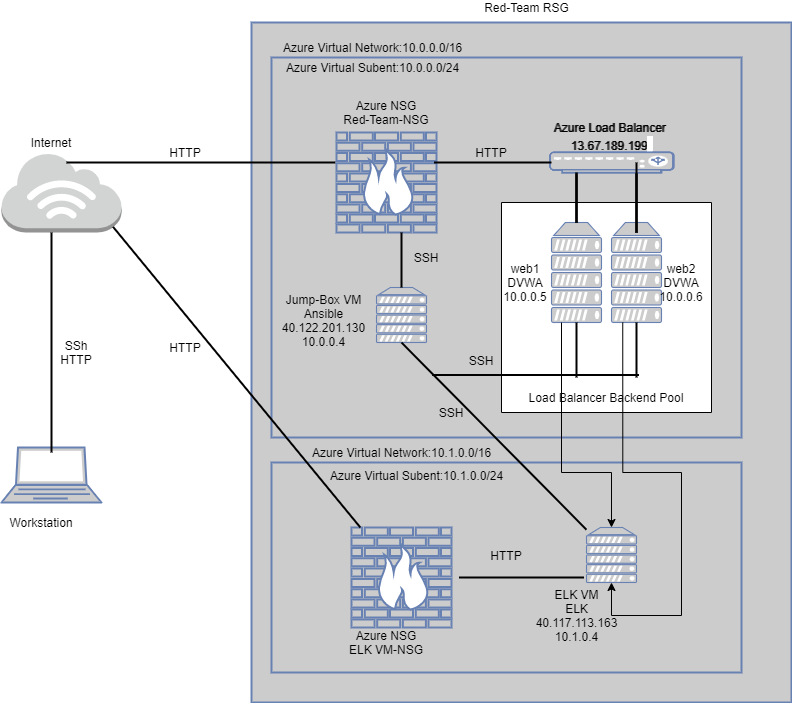

The diagram above was exported from draw.io. Its source (the exported page's mxGraphModel, read from the mxfile embedded in the PNG):
<mxGraphModel dx="1422" dy="762" grid="1" gridSize="10" guides="1" tooltips="1" connect="1" arrows="1" fold="1" page="1" pageScale="1" pageWidth="850" pageHeight="1100" math="0" shadow="0">
  <root>
    <mxCell id="0" />
    <mxCell id="1" parent="0" />
    <mxCell id="mep84YeAN2x8NS8I5cXv-42" value="" style="rounded=0;whiteSpace=wrap;html=1;fontColor=#0066CC;strokeColor=#6881B3;strokeWidth=2;fillColor=#CCCCCC;gradientDirection=north;verticalAlign=top;" parent="1" vertex="1">
      <mxGeometry x="260" y="70" width="540" height="680" as="geometry" />
    </mxCell>
    <mxCell id="mep84YeAN2x8NS8I5cXv-40" value="" style="rounded=0;whiteSpace=wrap;html=1;fontColor=#0066CC;strokeColor=#6881B3;strokeWidth=2;fillColor=#CCCCCC;gradientDirection=north;verticalAlign=top;" parent="1" vertex="1">
      <mxGeometry x="280" y="105" width="470" height="380" as="geometry" />
    </mxCell>
    <mxCell id="mep84YeAN2x8NS8I5cXv-12" value="" style="rounded=0;whiteSpace=wrap;html=1;direction=west;" parent="1" vertex="1">
      <mxGeometry x="510" y="250" width="210" height="210" as="geometry" />
    </mxCell>
    <mxCell id="mep84YeAN2x8NS8I5cXv-5" value="" style="fontColor=#0066CC;verticalAlign=top;verticalLabelPosition=bottom;labelPosition=center;align=center;html=1;outlineConnect=0;fillColor=#CCCCCC;strokeColor=#6881B3;gradientColor=none;gradientDirection=north;strokeWidth=2;shape=mxgraph.networks.server;" parent="1" vertex="1">
      <mxGeometry x="560" y="270" width="50" height="100" as="geometry" />
    </mxCell>
    <mxCell id="mep84YeAN2x8NS8I5cXv-4" value="" style="fontColor=#0066CC;verticalAlign=top;verticalLabelPosition=bottom;labelPosition=center;align=center;html=1;outlineConnect=0;fillColor=#CCCCCC;strokeColor=#6881B3;gradientColor=none;gradientDirection=north;strokeWidth=2;shape=mxgraph.networks.server;" parent="1" vertex="1">
      <mxGeometry x="620" y="270" width="50" height="100" as="geometry" />
    </mxCell>
    <mxCell id="mep84YeAN2x8NS8I5cXv-15" value="web1&lt;br&gt;DVWA&lt;br&gt;10.0.0.5" style="text;html=1;strokeColor=none;fillColor=none;align=center;verticalAlign=middle;whiteSpace=wrap;rounded=0;" parent="1" vertex="1">
      <mxGeometry x="479.38" y="295" width="110" height="70" as="geometry" />
    </mxCell>
    <mxCell id="mep84YeAN2x8NS8I5cXv-16" value="web2&lt;br&gt;DVWA&lt;br&gt;10.0.0.6" style="text;html=1;strokeColor=none;fillColor=none;align=center;verticalAlign=middle;whiteSpace=wrap;rounded=0;" parent="1" vertex="1">
      <mxGeometry x="670" y="320" width="40" height="20" as="geometry" />
    </mxCell>
    <mxCell id="mep84YeAN2x8NS8I5cXv-17" value="Load Balancer Backend Pool" style="text;html=1;strokeColor=none;fillColor=none;align=center;verticalAlign=middle;whiteSpace=wrap;rounded=0;" parent="1" vertex="1">
      <mxGeometry x="530" y="440" width="170" height="10" as="geometry" />
    </mxCell>
    <mxCell id="mep84YeAN2x8NS8I5cXv-18" value="" style="line;strokeWidth=2;direction=south;html=1;" parent="1" vertex="1">
      <mxGeometry x="580" y="220" width="10" height="50" as="geometry" />
    </mxCell>
    <mxCell id="mep84YeAN2x8NS8I5cXv-20" value="" style="line;strokeWidth=2;direction=south;html=1;" parent="1" vertex="1">
      <mxGeometry x="640" y="210" width="10" height="70" as="geometry" />
    </mxCell>
    <mxCell id="mep84YeAN2x8NS8I5cXv-21" value="Azure Load Balancer &lt;br&gt;13.67.189.199&lt;span style=&quot;font-family: &amp;#34;az_ea_font&amp;#34; , &amp;#34;segoe ui&amp;#34; , &amp;#34;az_font&amp;#34; , , , &amp;#34;blinkmacsystemfont&amp;#34; , &amp;#34;roboto&amp;#34; , &amp;#34;oxygen&amp;#34; , &amp;#34;ubuntu&amp;#34; , &amp;#34;cantarell&amp;#34; , &amp;#34;open sans&amp;#34; , &amp;#34;helvetica neue&amp;#34; , sans-serif ; font-size: 16px ; background-color: rgb(255 , 255 , 255)&quot;&gt;&amp;nbsp;&lt;/span&gt;" style="text;html=1;strokeColor=none;fillColor=none;align=center;verticalAlign=middle;whiteSpace=wrap;rounded=0;" parent="1" vertex="1">
      <mxGeometry x="511.25" y="160" width="220" height="50" as="geometry" />
    </mxCell>
    <mxCell id="mep84YeAN2x8NS8I5cXv-23" value="" style="outlineConnect=0;dashed=0;verticalLabelPosition=bottom;verticalAlign=top;align=center;html=1;shape=mxgraph.aws3.internet_3;fillColor=#D2D3D3;gradientColor=none;" parent="1" vertex="1">
      <mxGeometry x="10" y="200" width="120" height="80" as="geometry" />
    </mxCell>
    <mxCell id="mep84YeAN2x8NS8I5cXv-26" value="Internet" style="text;html=1;strokeColor=none;fillColor=none;align=center;verticalAlign=middle;whiteSpace=wrap;rounded=0;" parent="1" vertex="1">
      <mxGeometry x="40" y="180" width="40" height="20" as="geometry" />
    </mxCell>
    <mxCell id="mep84YeAN2x8NS8I5cXv-30" value="Workstation" style="text;html=1;strokeColor=none;fillColor=none;align=center;verticalAlign=middle;whiteSpace=wrap;rounded=0;" parent="1" vertex="1">
      <mxGeometry x="30" y="560" width="40" height="20" as="geometry" />
    </mxCell>
    <mxCell id="mep84YeAN2x8NS8I5cXv-32" value="" style="fontColor=#0066CC;verticalAlign=top;verticalLabelPosition=bottom;labelPosition=center;align=center;html=1;outlineConnect=0;fillColor=#CCCCCC;strokeColor=#6881B3;gradientColor=none;gradientDirection=north;strokeWidth=2;shape=mxgraph.networks.laptop;" parent="1" vertex="1">
      <mxGeometry x="10" y="495" width="100" height="55" as="geometry" />
    </mxCell>
    <mxCell id="mep84YeAN2x8NS8I5cXv-33" value="" style="fontColor=#0066CC;verticalAlign=top;verticalLabelPosition=bottom;labelPosition=center;align=center;html=1;outlineConnect=0;fillColor=#CCCCCC;strokeColor=#6881B3;gradientColor=none;gradientDirection=north;strokeWidth=2;shape=mxgraph.networks.load_balancer;" parent="1" vertex="1">
      <mxGeometry x="560" y="200" width="122.5" height="20" as="geometry" />
    </mxCell>
    <mxCell id="mep84YeAN2x8NS8I5cXv-36" value="" style="line;strokeWidth=2;direction=south;html=1;" parent="1" vertex="1">
      <mxGeometry x="55" y="280" width="10" height="220" as="geometry" />
    </mxCell>
    <mxCell id="mep84YeAN2x8NS8I5cXv-38" value="" style="fontColor=#0066CC;verticalAlign=top;verticalLabelPosition=bottom;labelPosition=center;align=center;html=1;outlineConnect=0;fillColor=#CCCCCC;strokeColor=#6881B3;gradientColor=none;gradientDirection=north;strokeWidth=2;shape=mxgraph.networks.server;" parent="1" vertex="1">
      <mxGeometry x="385" y="335" width="50" height="55" as="geometry" />
    </mxCell>
    <mxCell id="mep84YeAN2x8NS8I5cXv-39" value="&lt;font style=&quot;font-size: 12px&quot; color=&quot;#000000&quot;&gt;Red-Team RSG&lt;/font&gt;" style="text;html=1;strokeColor=none;fillColor=none;align=center;verticalAlign=middle;whiteSpace=wrap;rounded=0;fontColor=#0066CC;" parent="1" vertex="1">
      <mxGeometry x="327.5" y="50" width="415" height="10" as="geometry" />
    </mxCell>
    <mxCell id="mep84YeAN2x8NS8I5cXv-45" value="&lt;font style=&quot;font-size: 12px&quot; color=&quot;#000000&quot;&gt;Azure Virtual Network:10.0.0.0/16&lt;/font&gt;" style="text;html=1;strokeColor=none;fillColor=none;align=center;verticalAlign=middle;whiteSpace=wrap;rounded=0;fontColor=#0066CC;" parent="1" vertex="1">
      <mxGeometry x="174.38" y="85" width="415" height="20" as="geometry" />
    </mxCell>
    <mxCell id="mep84YeAN2x8NS8I5cXv-49" value="&lt;font style=&quot;font-size: 12px&quot; color=&quot;#000000&quot;&gt;Azure Virtual Subent:10.0.0.0/24&lt;/font&gt;" style="text;html=1;strokeColor=none;fillColor=none;align=center;verticalAlign=middle;whiteSpace=wrap;rounded=0;fontColor=#0066CC;" parent="1" vertex="1">
      <mxGeometry x="174.38" y="105" width="415" height="20" as="geometry" />
    </mxCell>
    <mxCell id="mep84YeAN2x8NS8I5cXv-52" value="" style="fontColor=#0066CC;verticalAlign=top;verticalLabelPosition=bottom;labelPosition=center;align=center;html=1;outlineConnect=0;fillColor=#CCCCCC;strokeColor=#6881B3;gradientColor=none;gradientDirection=north;strokeWidth=2;shape=mxgraph.networks.firewall;" parent="1" vertex="1">
      <mxGeometry x="345" y="180" width="100" height="100" as="geometry" />
    </mxCell>
    <mxCell id="mep84YeAN2x8NS8I5cXv-53" value="&lt;font color=&quot;#000000&quot;&gt;Azure NSG&lt;br&gt;Red-Team-NSG&lt;/font&gt;" style="text;html=1;strokeColor=none;fillColor=none;align=center;verticalAlign=middle;whiteSpace=wrap;rounded=0;fontColor=#0066CC;" parent="1" vertex="1">
      <mxGeometry x="335" y="150" width="120" height="20" as="geometry" />
    </mxCell>
    <mxCell id="mep84YeAN2x8NS8I5cXv-55" value="&lt;font color=&quot;#000000&quot;&gt;Jump-Box VM&lt;br&gt;Ansible 40.122.201.130&lt;br&gt;10.0.0.4&lt;br&gt;&lt;br&gt;&lt;/font&gt;" style="text;html=1;strokeColor=none;fillColor=none;align=center;verticalAlign=middle;whiteSpace=wrap;rounded=0;fontColor=#0066CC;" parent="1" vertex="1">
      <mxGeometry x="290" y="335" width="85" height="80" as="geometry" />
    </mxCell>
    <mxCell id="mep84YeAN2x8NS8I5cXv-59" value="&lt;font color=&quot;#000000&quot;&gt;SSh HTTP&lt;/font&gt;" style="text;html=1;strokeColor=none;fillColor=none;align=center;verticalAlign=middle;whiteSpace=wrap;rounded=0;fontColor=#0066CC;" parent="1" vertex="1">
      <mxGeometry x="65" y="390" width="40" height="20" as="geometry" />
    </mxCell>
    <mxCell id="mep84YeAN2x8NS8I5cXv-64" value="" style="fontColor=#0066CC;verticalAlign=top;verticalLabelPosition=bottom;labelPosition=center;align=center;html=1;outlineConnect=0;fillColor=#CCCCCC;strokeColor=#6881B3;gradientColor=none;gradientDirection=north;strokeWidth=2;shape=mxgraph.networks.load_balancer;" parent="1" vertex="1">
      <mxGeometry x="558.75" y="200" width="122.5" height="20" as="geometry" />
    </mxCell>
    <mxCell id="mep84YeAN2x8NS8I5cXv-65" value="Azure Load Balancer &lt;br&gt;13.67.189.199&lt;span style=&quot;font-family: &amp;#34;az_ea_font&amp;#34; , &amp;#34;segoe ui&amp;#34; , &amp;#34;az_font&amp;#34; , , , &amp;#34;blinkmacsystemfont&amp;#34; , &amp;#34;roboto&amp;#34; , &amp;#34;oxygen&amp;#34; , &amp;#34;ubuntu&amp;#34; , &amp;#34;cantarell&amp;#34; , &amp;#34;open sans&amp;#34; , &amp;#34;helvetica neue&amp;#34; , sans-serif ; font-size: 16px ; background-color: rgb(255 , 255 , 255)&quot;&gt;&amp;nbsp;&lt;/span&gt;" style="text;html=1;strokeColor=none;fillColor=none;align=center;verticalAlign=middle;whiteSpace=wrap;rounded=0;" parent="1" vertex="1">
      <mxGeometry x="510" y="160" width="220" height="50" as="geometry" />
    </mxCell>
    <mxCell id="mep84YeAN2x8NS8I5cXv-66" value="" style="fontColor=#0066CC;verticalAlign=top;verticalLabelPosition=bottom;labelPosition=center;align=center;html=1;outlineConnect=0;fillColor=#CCCCCC;strokeColor=#6881B3;gradientColor=none;gradientDirection=north;strokeWidth=2;shape=mxgraph.networks.load_balancer;" parent="1" vertex="1">
      <mxGeometry x="558.75" y="200" width="122.5" height="20" as="geometry" />
    </mxCell>
    <mxCell id="mep84YeAN2x8NS8I5cXv-68" value="" style="fontColor=#0066CC;verticalAlign=top;verticalLabelPosition=bottom;labelPosition=center;align=center;html=1;outlineConnect=0;fillColor=#CCCCCC;strokeColor=#6881B3;gradientColor=none;gradientDirection=north;strokeWidth=2;shape=mxgraph.networks.load_balancer;" parent="1" vertex="1">
      <mxGeometry x="558.75" y="200" width="122.5" height="20" as="geometry" />
    </mxCell>
    <mxCell id="mep84YeAN2x8NS8I5cXv-70" value="" style="fontColor=#0066CC;verticalAlign=top;verticalLabelPosition=bottom;labelPosition=center;align=center;html=1;outlineConnect=0;fillColor=#CCCCCC;strokeColor=#6881B3;gradientColor=none;gradientDirection=north;strokeWidth=2;shape=mxgraph.networks.load_balancer;" parent="1" vertex="1">
      <mxGeometry x="558.75" y="200" width="122.5" height="20" as="geometry" />
    </mxCell>
    <mxCell id="mep84YeAN2x8NS8I5cXv-72" value="" style="line;strokeWidth=2;direction=south;html=1;" parent="1" vertex="1">
      <mxGeometry x="640" y="210" width="10" height="70" as="geometry" />
    </mxCell>
    <mxCell id="mep84YeAN2x8NS8I5cXv-73" value="" style="line;strokeWidth=2;direction=south;html=1;" parent="1" vertex="1">
      <mxGeometry x="580" y="220" width="10" height="50" as="geometry" />
    </mxCell>
    <mxCell id="mep84YeAN2x8NS8I5cXv-75" value="" style="fontColor=#0066CC;verticalAlign=top;verticalLabelPosition=bottom;labelPosition=center;align=center;html=1;outlineConnect=0;fillColor=#CCCCCC;strokeColor=#6881B3;gradientColor=none;gradientDirection=north;strokeWidth=2;shape=mxgraph.networks.load_balancer;" parent="1" vertex="1">
      <mxGeometry x="558.75" y="200" width="122.5" height="20" as="geometry" />
    </mxCell>
    <mxCell id="mep84YeAN2x8NS8I5cXv-77" value="" style="line;strokeWidth=2;direction=south;html=1;" parent="1" vertex="1">
      <mxGeometry x="640" y="210" width="10" height="70" as="geometry" />
    </mxCell>
    <mxCell id="mep84YeAN2x8NS8I5cXv-78" value="" style="line;strokeWidth=2;direction=south;html=1;" parent="1" vertex="1">
      <mxGeometry x="580" y="220" width="10" height="50" as="geometry" />
    </mxCell>
    <mxCell id="mep84YeAN2x8NS8I5cXv-80" value="" style="line;strokeWidth=2;direction=south;html=1;rotation=-180;" parent="1" vertex="1">
      <mxGeometry x="405" y="280" width="10" height="55" as="geometry" />
    </mxCell>
    <mxCell id="mep84YeAN2x8NS8I5cXv-81" value="&lt;font color=&quot;#000000&quot;&gt;HTTP&lt;/font&gt;" style="text;html=1;strokeColor=none;fillColor=none;align=center;verticalAlign=middle;whiteSpace=wrap;rounded=0;fontColor=#0066CC;" parent="1" vertex="1">
      <mxGeometry x="480" y="190" width="40" height="20" as="geometry" />
    </mxCell>
    <mxCell id="mep84YeAN2x8NS8I5cXv-82" value="&lt;font color=&quot;#000000&quot;&gt;SSH&lt;/font&gt;" style="text;html=1;strokeColor=none;fillColor=none;align=center;verticalAlign=middle;whiteSpace=wrap;rounded=0;fontColor=#0066CC;" parent="1" vertex="1">
      <mxGeometry x="415" y="295" width="40" height="20" as="geometry" />
    </mxCell>
    <mxCell id="mep84YeAN2x8NS8I5cXv-87" value="" style="line;strokeWidth=2;direction=south;html=1;rotation=90;" parent="1" vertex="1">
      <mxGeometry x="539.07" y="319.07" width="10" height="206.87" as="geometry" />
    </mxCell>
    <mxCell id="mep84YeAN2x8NS8I5cXv-88" value="" style="line;strokeWidth=2;direction=south;html=1;rotation=-180;" parent="1" vertex="1">
      <mxGeometry x="580" y="370" width="10" height="55" as="geometry" />
    </mxCell>
    <mxCell id="mep84YeAN2x8NS8I5cXv-91" value="" style="line;strokeWidth=2;direction=south;html=1;rotation=-180;" parent="1" vertex="1">
      <mxGeometry x="590" y="370" width="110" height="55" as="geometry" />
    </mxCell>
    <mxCell id="mep84YeAN2x8NS8I5cXv-94" value="&lt;font color=&quot;#000000&quot;&gt;SSH&lt;/font&gt;" style="text;html=1;strokeColor=none;fillColor=none;align=center;verticalAlign=middle;whiteSpace=wrap;rounded=0;fontColor=#0066CC;" parent="1" vertex="1">
      <mxGeometry x="470" y="397.5" width="40" height="20" as="geometry" />
    </mxCell>
    <mxCell id="62Fj4MyJJlXciXDp-177-2" value="" style="rounded=0;whiteSpace=wrap;html=1;fontColor=#0066CC;strokeColor=#6881B3;strokeWidth=2;fillColor=#CCCCCC;gradientDirection=north;verticalAlign=top;" parent="1" vertex="1">
      <mxGeometry x="280" y="510" width="470" height="210" as="geometry" />
    </mxCell>
    <mxCell id="62Fj4MyJJlXciXDp-177-4" value="" style="fontColor=#0066CC;verticalAlign=top;verticalLabelPosition=bottom;labelPosition=center;align=center;html=1;outlineConnect=0;fillColor=#CCCCCC;strokeColor=#6881B3;gradientColor=none;gradientDirection=north;strokeWidth=2;shape=mxgraph.networks.firewall;" parent="1" vertex="1">
      <mxGeometry x="360" y="575" width="100" height="100" as="geometry" />
    </mxCell>
    <mxCell id="62Fj4MyJJlXciXDp-177-6" value="" style="line;strokeWidth=2;direction=south;html=1;rotation=90;" parent="1" vertex="1">
      <mxGeometry x="204.38" y="75.63" width="10" height="268.75" as="geometry" />
    </mxCell>
    <mxCell id="62Fj4MyJJlXciXDp-177-7" value="&lt;font color=&quot;#000000&quot;&gt;Azure NSG&lt;br&gt;ELK VM-NSG&lt;/font&gt;" style="text;html=1;strokeColor=none;fillColor=none;align=center;verticalAlign=middle;whiteSpace=wrap;rounded=0;fontColor=#0066CC;" parent="1" vertex="1">
      <mxGeometry x="335" y="680" width="120" height="20" as="geometry" />
    </mxCell>
    <mxCell id="62Fj4MyJJlXciXDp-177-9" value="" style="fontColor=#0066CC;verticalAlign=top;verticalLabelPosition=bottom;labelPosition=center;align=center;html=1;outlineConnect=0;fillColor=#CCCCCC;strokeColor=#6881B3;gradientColor=none;gradientDirection=north;strokeWidth=2;shape=mxgraph.networks.server;" parent="1" vertex="1">
      <mxGeometry x="595" y="575" width="50" height="55" as="geometry" />
    </mxCell>
    <mxCell id="62Fj4MyJJlXciXDp-177-10" value="&lt;font color=&quot;#000000&quot;&gt;ELK VM&lt;br&gt;ELK 40.117.113.163&lt;br&gt;10.1.0.4&lt;br&gt;&lt;br&gt;&lt;/font&gt;" style="text;html=1;strokeColor=none;fillColor=none;align=center;verticalAlign=middle;whiteSpace=wrap;rounded=0;fontColor=#0066CC;" parent="1" vertex="1">
      <mxGeometry x="542.5" y="630" width="85" height="80" as="geometry" />
    </mxCell>
    <mxCell id="62Fj4MyJJlXciXDp-177-12" value="&lt;font style=&quot;font-size: 12px&quot; color=&quot;#000000&quot;&gt;Azure Virtual Network:10.1.0.0/16&lt;/font&gt;" style="text;html=1;strokeColor=none;fillColor=none;align=center;verticalAlign=middle;whiteSpace=wrap;rounded=0;fontColor=#0066CC;" parent="1" vertex="1">
      <mxGeometry x="202.5" y="490" width="415" height="20" as="geometry" />
    </mxCell>
    <mxCell id="62Fj4MyJJlXciXDp-177-23" style="edgeStyle=orthogonalEdgeStyle;rounded=0;orthogonalLoop=1;jettySize=auto;html=1;" parent="1" target="62Fj4MyJJlXciXDp-177-9" edge="1">
      <mxGeometry relative="1" as="geometry">
        <mxPoint x="570" y="370" as="sourcePoint" />
        <Array as="points">
          <mxPoint x="570" y="520" />
          <mxPoint x="620" y="520" />
        </Array>
      </mxGeometry>
    </mxCell>
    <mxCell id="62Fj4MyJJlXciXDp-177-13" value="&lt;font style=&quot;font-size: 12px&quot; color=&quot;#000000&quot;&gt;Azure Virtual Subent:10.1.0.0/24&lt;/font&gt;" style="text;html=1;strokeColor=none;fillColor=none;align=center;verticalAlign=middle;whiteSpace=wrap;rounded=0;fontColor=#0066CC;" parent="1" vertex="1">
      <mxGeometry x="218" y="512.5" width="415" height="20" as="geometry" />
    </mxCell>
    <mxCell id="62Fj4MyJJlXciXDp-177-25" style="edgeStyle=orthogonalEdgeStyle;rounded=0;orthogonalLoop=1;jettySize=auto;html=1;" parent="1" target="62Fj4MyJJlXciXDp-177-9" edge="1">
      <mxGeometry relative="1" as="geometry">
        <mxPoint x="631.25" y="370" as="sourcePoint" />
        <mxPoint x="681.25" y="635" as="targetPoint" />
        <Array as="points">
          <mxPoint x="631" y="520" />
          <mxPoint x="690" y="520" />
          <mxPoint x="690" y="663" />
        </Array>
      </mxGeometry>
    </mxCell>
    <mxCell id="62Fj4MyJJlXciXDp-177-26" value="" style="line;strokeWidth=2;direction=south;html=1;rotation=90;" parent="1" vertex="1">
      <mxGeometry x="525" y="562.5" width="10" height="125" as="geometry" />
    </mxCell>
    <mxCell id="62Fj4MyJJlXciXDp-177-27" value="&lt;font color=&quot;#000000&quot;&gt;HTTP&lt;/font&gt;" style="text;html=1;strokeColor=none;fillColor=none;align=center;verticalAlign=middle;whiteSpace=wrap;rounded=0;fontColor=#0066CC;" parent="1" vertex="1">
      <mxGeometry x="495" y="592.5" width="40" height="20" as="geometry" />
    </mxCell>
    <mxCell id="62Fj4MyJJlXciXDp-177-29" value="" style="endArrow=none;html=1;" parent="1" edge="1">
      <mxGeometry width="50" height="50" relative="1" as="geometry">
        <mxPoint x="540" y="470" as="sourcePoint" />
        <mxPoint x="540" y="470" as="targetPoint" />
      </mxGeometry>
    </mxCell>
    <mxCell id="62Fj4MyJJlXciXDp-177-33" value="" style="endArrow=none;html=1;exitX=0.93;exitY=0.93;exitDx=0;exitDy=0;exitPerimeter=0;fontStyle=1;strokeWidth=2;" parent="1" source="mep84YeAN2x8NS8I5cXv-23" target="62Fj4MyJJlXciXDp-177-4" edge="1">
      <mxGeometry width="50" height="50" relative="1" as="geometry">
        <mxPoint x="140" y="410" as="sourcePoint" />
        <mxPoint x="190" y="360" as="targetPoint" />
      </mxGeometry>
    </mxCell>
    <mxCell id="62Fj4MyJJlXciXDp-177-34" value="&lt;font color=&quot;#000000&quot;&gt;HTTP&lt;/font&gt;" style="text;html=1;strokeColor=none;fillColor=none;align=center;verticalAlign=middle;whiteSpace=wrap;rounded=0;fontColor=#0066CC;" parent="1" vertex="1">
      <mxGeometry x="174.38" y="385" width="40" height="20" as="geometry" />
    </mxCell>
    <mxCell id="62Fj4MyJJlXciXDp-177-35" value="" style="line;strokeWidth=2;direction=south;html=1;rotation=90;" parent="1" vertex="1">
      <mxGeometry x="496.25" y="151.25" width="10" height="117.5" as="geometry" />
    </mxCell>
    <mxCell id="62Fj4MyJJlXciXDp-177-37" value="&lt;font color=&quot;#000000&quot;&gt;HTTP&lt;/font&gt;" style="text;html=1;strokeColor=none;fillColor=none;align=center;verticalAlign=middle;whiteSpace=wrap;rounded=0;fontColor=#0066CC;" parent="1" vertex="1">
      <mxGeometry x="174.38" y="190" width="40" height="20" as="geometry" />
    </mxCell>
    <mxCell id="62Fj4MyJJlXciXDp-177-40" value="" style="endArrow=none;html=1;strokeWidth=2;" parent="1" source="mep84YeAN2x8NS8I5cXv-38" target="62Fj4MyJJlXciXDp-177-9" edge="1">
      <mxGeometry width="50" height="50" relative="1" as="geometry">
        <mxPoint x="408" y="398.05999999999995" as="sourcePoint" />
        <mxPoint x="590" y="480" as="targetPoint" />
        <Array as="points">
          <mxPoint x="410" y="390" />
        </Array>
      </mxGeometry>
    </mxCell>
    <mxCell id="62Fj4MyJJlXciXDp-177-41" value="&lt;font color=&quot;#000000&quot;&gt;SSH&lt;/font&gt;" style="text;html=1;strokeColor=none;fillColor=none;align=center;verticalAlign=middle;whiteSpace=wrap;rounded=0;fontColor=#0066CC;" parent="1" vertex="1">
      <mxGeometry x="440" y="450" width="40" height="20" as="geometry" />
    </mxCell>
  </root>
</mxGraphModel>